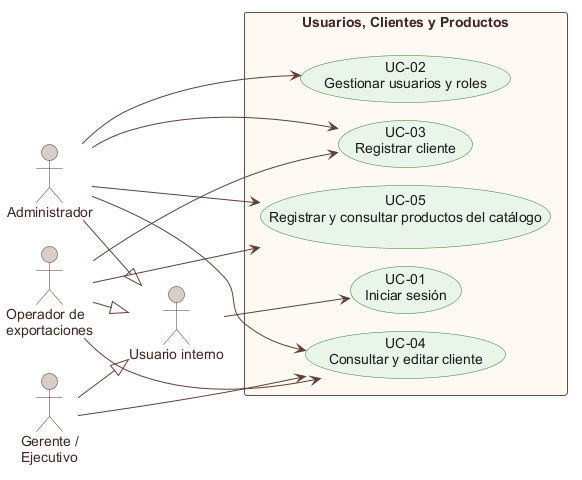

The diagram above was rendered by PlantUML. Its source (embedded in the PNG):
@startuml
!pragma layout smetana
skinparam backgroundColor white
skinparam defaultFontName Arial
skinparam shadowing false
skinparam ActorBorderColor #4E342E
skinparam ActorBackgroundColor #D7CCC8
skinparam ActorFontColor #3E2723
skinparam UsecaseBorderColor #2E7D32
skinparam UsecaseBackgroundColor #E8F5E9
skinparam UsecaseFontColor #1B1B1B
skinparam RectangleBorderColor #6D4C41
skinparam RectangleBackgroundColor #FFF8F2
skinparam RectangleFontColor #3E2723
skinparam ArrowColor #5D4037
skinparam ArrowFontColor #3E2723
skinparam EntityBackgroundColor #FFF8F2
skinparam EntityBorderColor #6D4C41
skinparam ClassBackgroundColor #FFF8F2
skinparam ClassBorderColor #6D4C41
skinparam ClassFontColor #1B1B1B
skinparam ClassAttributeFontColor #1B1B1B
skinparam ClassHeaderBackgroundColor #D7CCC8
left to right direction
actor "Usuario interno" as USR
actor "Administrador" as ADM
actor "Gerente /\nEjecutivo" as GER
actor "Operador de\nexportaciones" as OPX
ADM --|> USR
GER --|> USR
OPX --|> USR
rectangle "Usuarios, Clientes y Productos" {
  usecase "UC-01\nIniciar sesión" as UC01
  usecase "UC-02\nGestionar usuarios y roles" as UC02
  usecase "UC-03\nRegistrar cliente" as UC03
  usecase "UC-04\nConsultar y editar cliente" as UC04
  usecase "UC-05\nRegistrar y consultar productos del catálogo" as UC05
}
USR --> UC01
ADM --> UC02
ADM --> UC03
OPX --> UC03
ADM --> UC04
OPX --> UC04
GER --> UC04
ADM --> UC05
OPX --> UC05
@enduml